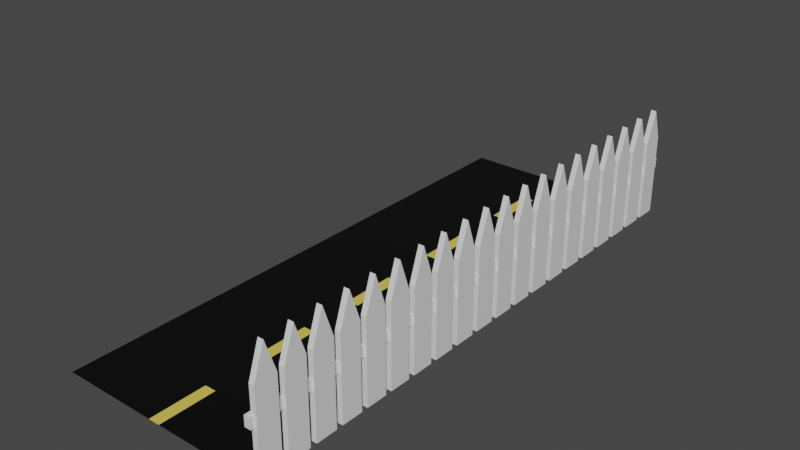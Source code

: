 # Source: Road-Fince.blend  (saved by Blender 2.82.7; exported with 4.5.12 LTS)
import bpy
from mathutils import Matrix  # noqa: F401  (used for matrix-valued properties, if any)

bpy.ops.wm.read_factory_settings(use_empty=True)
scene = bpy.context.scene
scene.name = 'Scene'

# ---- materials (node trees are filled in below, after node groups)
mat_material = bpy.data.materials.new('Material')
mat_material.alpha_threshold = 0.0
mat_material.use_transparent_shadow = False
mat_material.line_color = (0.0, 0.0, 0.0, 1.0)
mat_road = bpy.data.materials.new('Road')
mat_road.use_transparent_shadow = False
mat_line = bpy.data.materials.new('Line')
mat_line.use_transparent_shadow = False

# ---- material node trees
mat_material.use_nodes = True; mat_material.node_tree.nodes.clear()
_N = mat_material.node_tree.nodes; _L = mat_material.node_tree.links
n0 = _N.new('ShaderNodeOutputMaterial'); n0.name = 'Material Output'; n0.location = (300, 300)
n1 = _N.new('ShaderNodeBsdfPrincipled'); n1.name = 'Principled BSDF'; n1.location = (10, 300)
n1.distribution = 'GGX'
n1.subsurface_method = 'BURLEY'
n1.inputs[2].default_value = 0.4
n1.inputs[3].default_value = 1.45
n1.inputs[27].default_value = (0.0, 0.0, 0.0, 1.0)
n1.inputs[28].default_value = 1.0
_L.new(n1.outputs[0], n0.inputs[0])
n0.is_active_output = True
mat_road.use_nodes = True; mat_road.node_tree.nodes.clear()
_N = mat_road.node_tree.nodes; _L = mat_road.node_tree.links
n0 = _N.new('ShaderNodeOutputMaterial'); n0.name = 'Material Output'; n0.location = (300, 300)
n1 = _N.new('ShaderNodeBsdfPrincipled'); n1.name = 'Principled BSDF'; n1.location = (10, 300)
n1.distribution = 'GGX'
n1.subsurface_method = 'BURLEY'
n1.inputs[0].default_value = (0.0, 0.0, 0.0, 1.0)
n1.inputs[3].default_value = 1.45
n1.inputs[27].default_value = (0.0, 0.0, 0.0, 1.0)
n1.inputs[28].default_value = 1.0
_L.new(n1.outputs[0], n0.inputs[0])
n0.is_active_output = True
mat_line.use_nodes = True; mat_line.node_tree.nodes.clear()
_N = mat_line.node_tree.nodes; _L = mat_line.node_tree.links
n0 = _N.new('ShaderNodeOutputMaterial'); n0.name = 'Material Output'; n0.location = (300, 300)
n1 = _N.new('ShaderNodeBsdfPrincipled'); n1.name = 'Principled BSDF'; n1.location = (10, 300)
n1.distribution = 'GGX'
n1.subsurface_method = 'BURLEY'
n1.inputs[0].default_value = (0.8, 0.6173, 0.1, 1.0)
n1.inputs[3].default_value = 1.45
n1.inputs[27].default_value = (0.0, 0.0, 0.0, 1.0)
n1.inputs[28].default_value = 1.0
_L.new(n1.outputs[0], n0.inputs[0])
n0.is_active_output = True

# ---- world
world_world = bpy.data.worlds.new('World'); scene.world = world_world
world_world.use_nodes = True; world_world.node_tree.nodes.clear()
_N = world_world.node_tree.nodes; _L = world_world.node_tree.links
n0 = _N.new('ShaderNodeOutputWorld'); n0.name = 'World Output'; n0.location = (300, 300)
n1 = _N.new('ShaderNodeBackground'); n1.name = 'Background'; n1.location = (10, 300)
n1.inputs[0].default_value = (0.05088, 0.05088, 0.05088, 1.0)
_L.new(n1.outputs[0], n0.inputs[0])
n0.is_active_output = True
world_world.color = (0.05088, 0.05088, 0.05088)
world_world.use_sun_shadow = False
world_world.sun_shadow_jitter_overblur = 0.0

# ---- meshes
me_fince = bpy.data.meshes.new('Fince')
me_fince.from_pydata([(0.05186, 0.2811, 2.213), (0.05186, 0.493, 0.0), (0.05186, 0.06914, 0.0), (-0.05186, 0.2811, 2.213), (-0.05186, 0.493, 0.0), (-0.05186, 0.06914, 0.0), (0.05186, 0.493, 1.6), (-0.05186, 0.06914, 1.6), (0.05186, 0.06914, 1.6), (-0.05186, 0.493, 1.6), (0.05186, 0.832, 2.213), (0.05186, 1.044, 0.0), (0.05186, 0.6201, 0.0), (-0.05186, 0.832, 2.213), (-0.05186, 1.044, 0.0), (-0.05186, 0.6201, 0.0), (0.05186, 1.044, 1.6), (-0.05186, 0.6201, 1.6), (0.05186, 0.6201, 1.6), (-0.05186, 1.044, 1.6), (0.05186, 1.383, 2.213), (0.05186, 1.595, 0.0), (0.05186, 1.171, 0.0), (-0.05186, 1.383, 2.213), (-0.05186, 1.595, 0.0), (-0.05186, 1.171, 0.0), (0.05186, 1.595, 1.6), (-0.05186, 1.171, 1.6), (0.05186, 1.171, 1.6), (-0.05186, 1.595, 1.6), (0.05186, 1.934, 2.213), (0.05186, 2.146, 0.0), (0.05186, 1.722, 0.0), (-0.05186, 1.934, 2.213), (-0.05186, 2.146, 0.0), (-0.05186, 1.722, 0.0), (0.05186, 2.146, 1.6), (-0.05186, 1.722, 1.6), (0.05186, 1.722, 1.6), (-0.05186, 2.146, 1.6), (0.05186, 2.485, 2.213), (0.05186, 2.697, 0.0), (0.05186, 2.273, 0.0), (-0.05186, 2.485, 2.213), (-0.05186, 2.697, 0.0), (-0.05186, 2.273, 0.0), (0.05186, 2.697, 1.6), (-0.05186, 2.273, 1.6), (0.05186, 2.273, 1.6), (-0.05186, 2.697, 1.6), (0.05186, 3.036, 2.213), (0.05186, 3.248, 0.0), (0.05186, 2.824, 0.0), (-0.05186, 3.036, 2.213), (-0.05186, 3.248, 0.0), (-0.05186, 2.824, 0.0), (0.05186, 3.248, 1.6), (-0.05186, 2.824, 1.6), (0.05186, 2.824, 1.6), (-0.05186, 3.248, 1.6), (0.05186, 3.587, 2.213), (0.05186, 3.799, 0.0), (0.05186, 3.375, 0.0), (-0.05186, 3.587, 2.213), (-0.05186, 3.799, 0.0), (-0.05186, 3.375, 0.0), (0.05186, 3.799, 1.6), (-0.05186, 3.375, 1.6), (0.05186, 3.375, 1.6), (-0.05186, 3.799, 1.6), (0.05186, 4.138, 2.213), (0.05186, 4.35, 0.0), (0.05186, 3.926, 0.0), (-0.05186, 4.138, 2.213), (-0.05186, 4.35, 0.0), (-0.05186, 3.926, 0.0), (0.05186, 4.35, 1.6), (-0.05186, 3.926, 1.6), (0.05186, 3.926, 1.6), (-0.05186, 4.35, 1.6), (0.05186, 4.689, 2.213), (0.05186, 4.901, 0.0), (0.05186, 4.477, 0.0), (-0.05186, 4.689, 2.213), (-0.05186, 4.901, 0.0), (-0.05186, 4.477, 0.0), (0.05186, 4.901, 1.6), (-0.05186, 4.477, 1.6), (0.05186, 4.477, 1.6), (-0.05186, 4.901, 1.6), (0.05186, 5.24, 2.213), (0.05186, 5.452, 0.0), (0.05186, 5.028, 0.0), (-0.05186, 5.24, 2.213), (-0.05186, 5.452, 0.0), (-0.05186, 5.028, 0.0), (0.05186, 5.452, 1.6), (-0.05186, 5.028, 1.6), (0.05186, 5.028, 1.6), (-0.05186, 5.452, 1.6), (0.05186, 5.791, 2.213), (0.05186, 6.003, 0.0), (0.05186, 5.579, 0.0), (-0.05186, 5.791, 2.213), (-0.05186, 6.003, 0.0), (-0.05186, 5.579, 0.0), (0.05186, 6.003, 1.6), (-0.05186, 5.579, 1.6), (0.05186, 5.579, 1.6), (-0.05186, 6.003, 1.6), (0.05186, 6.342, 2.213), (0.05186, 6.554, 0.0), (0.05186, 6.13, 0.0), (-0.05186, 6.342, 2.213), (-0.05186, 6.554, 0.0), (-0.05186, 6.13, 0.0), (0.05186, 6.554, 1.6), (-0.05186, 6.13, 1.6), (0.05186, 6.13, 1.6), (-0.05186, 6.554, 1.6), (0.05186, 6.893, 2.213), (0.05186, 7.105, 0.0), (0.05186, 6.681, 0.0), (-0.05186, 6.893, 2.213), (-0.05186, 7.105, 0.0), (-0.05186, 6.681, 0.0), (0.05186, 7.105, 1.6), (-0.05186, 6.681, 1.6), (0.05186, 6.681, 1.6), (-0.05186, 7.105, 1.6), (0.05186, 7.444, 2.213), (0.05186, 7.656, 0.0), (0.05186, 7.232, 0.0), (-0.05186, 7.444, 2.213), (-0.05186, 7.656, 0.0), (-0.05186, 7.232, 0.0), (0.05186, 7.656, 1.6), (-0.05186, 7.232, 1.6), (0.05186, 7.232, 1.6), (-0.05186, 7.656, 1.6), (0.05186, 7.995, 2.213), (0.05186, 8.207, 0.0), (0.05186, 7.783, 0.0), (-0.05186, 7.995, 2.213), (-0.05186, 8.207, 0.0), (-0.05186, 7.783, 0.0), (0.05186, 8.207, 1.6), (-0.05186, 7.783, 1.6), (0.05186, 7.783, 1.6), (-0.05186, 8.207, 1.6), (0.05186, 8.546, 2.213), (0.05186, 8.758, 0.0), (0.05186, 8.334, 0.0), (-0.05186, 8.546, 2.213), (-0.05186, 8.758, 0.0), (-0.05186, 8.334, 0.0), (0.05186, 8.758, 1.6), (-0.05186, 8.334, 1.6), (0.05186, 8.334, 1.6), (-0.05186, 8.758, 1.6), (0.05186, 9.097, 2.213), (0.05186, 9.309, 0.0), (0.05186, 8.885, 0.0), (-0.05186, 9.097, 2.213), (-0.05186, 9.309, 0.0), (-0.05186, 8.885, 0.0), (0.05186, 9.309, 1.6), (-0.05186, 8.885, 1.6), (0.05186, 8.885, 1.6), (-0.05186, 9.309, 1.6), (0.05186, 9.648, 2.213), (0.05186, 9.86, 0.0), (0.05186, 9.436, 0.0), (-0.05186, 9.648, 2.213), (-0.05186, 9.86, 0.0), (-0.05186, 9.436, 0.0), (0.05186, 9.86, 1.6), (-0.05186, 9.436, 1.6), (0.05186, 9.436, 1.6), (-0.05186, 9.86, 1.6), (0.05186, 10.2, 2.213), (0.05186, 10.41, 0.0), (0.05186, 9.987, 0.0), (-0.05186, 10.2, 2.213), (-0.05186, 10.41, 0.0), (-0.05186, 9.987, 0.0), (0.05186, 10.41, 1.6), (-0.05186, 9.987, 1.6), (0.05186, 9.987, 1.6), (-0.05186, 10.41, 1.6), (0.05186, 10.75, 2.213), (0.05186, 10.96, 0.0), (0.05186, 10.54, 0.0), (-0.05186, 10.75, 2.213), (-0.05186, 10.96, 0.0), (-0.05186, 10.54, 0.0), (0.05186, 10.96, 1.6), (-0.05186, 10.54, 1.6), (0.05186, 10.54, 1.6), (-0.05186, 10.96, 1.6), (-0.1178, 0.0, 0.9), (-0.1178, 0.0, 1.1), (-0.1178, 11.09, 0.9), (-0.1178, 11.09, 1.1), (0.003349, 0.0, 0.9), (0.003349, 0.0, 1.1), (0.003349, 11.09, 0.9), (0.003349, 11.09, 1.1)], [], [(8, 0, 3, 7), (7, 3, 9), (4, 1, 2, 5), (6, 0, 8), (9, 3, 0, 6), (4, 9, 6, 1), (1, 6, 8, 2), (5, 7, 9, 4), (2, 8, 7, 5), (18, 10, 13, 17), (17, 13, 19), (14, 11, 12, 15), (16, 10, 18), (19, 13, 10, 16), (14, 19, 16, 11), (11, 16, 18, 12), (15, 17, 19, 14), (12, 18, 17, 15), (28, 20, 23, 27), (27, 23, 29), (24, 21, 22, 25), (26, 20, 28), (29, 23, 20, 26), (24, 29, 26, 21), (21, 26, 28, 22), (25, 27, 29, 24), (22, 28, 27, 25), (38, 30, 33, 37), (37, 33, 39), (34, 31, 32, 35), (36, 30, 38), (39, 33, 30, 36), (34, 39, 36, 31), (31, 36, 38, 32), (35, 37, 39, 34), (32, 38, 37, 35), (48, 40, 43, 47), (47, 43, 49), (44, 41, 42, 45), (46, 40, 48), (49, 43, 40, 46), (44, 49, 46, 41), (41, 46, 48, 42), (45, 47, 49, 44), (42, 48, 47, 45), (58, 50, 53, 57), (57, 53, 59), (54, 51, 52, 55), (56, 50, 58), (59, 53, 50, 56), (54, 59, 56, 51), (51, 56, 58, 52), (55, 57, 59, 54), (52, 58, 57, 55), (68, 60, 63, 67), (67, 63, 69), (64, 61, 62, 65), (66, 60, 68), (69, 63, 60, 66), (64, 69, 66, 61), (61, 66, 68, 62), (65, 67, 69, 64), (62, 68, 67, 65), (78, 70, 73, 77), (77, 73, 79), (74, 71, 72, 75), (76, 70, 78), (79, 73, 70, 76), (74, 79, 76, 71), (71, 76, 78, 72), (75, 77, 79, 74), (72, 78, 77, 75), (88, 80, 83, 87), (87, 83, 89), (84, 81, 82, 85), (86, 80, 88), (89, 83, 80, 86), (84, 89, 86, 81), (81, 86, 88, 82), (85, 87, 89, 84), (82, 88, 87, 85), (98, 90, 93, 97), (97, 93, 99), (94, 91, 92, 95), (96, 90, 98), (99, 93, 90, 96), (94, 99, 96, 91), (91, 96, 98, 92), (95, 97, 99, 94), (92, 98, 97, 95), (108, 100, 103, 107), (107, 103, 109), (104, 101, 102, 105), (106, 100, 108), (109, 103, 100, 106), (104, 109, 106, 101), (101, 106, 108, 102), (105, 107, 109, 104), (102, 108, 107, 105), (118, 110, 113, 117), (117, 113, 119), (114, 111, 112, 115), (116, 110, 118), (119, 113, 110, 116), (114, 119, 116, 111), (111, 116, 118, 112), (115, 117, 119, 114), (112, 118, 117, 115), (128, 120, 123, 127), (127, 123, 129), (124, 121, 122, 125), (126, 120, 128), (129, 123, 120, 126), (124, 129, 126, 121), (121, 126, 128, 122), (125, 127, 129, 124), (122, 128, 127, 125), (138, 130, 133, 137), (137, 133, 139), (134, 131, 132, 135), (136, 130, 138), (139, 133, 130, 136), (134, 139, 136, 131), (131, 136, 138, 132), (135, 137, 139, 134), (132, 138, 137, 135), (148, 140, 143, 147), (147, 143, 149), (144, 141, 142, 145), (146, 140, 148), (149, 143, 140, 146), (144, 149, 146, 141), (141, 146, 148, 142), (145, 147, 149, 144), (142, 148, 147, 145), (158, 150, 153, 157), (157, 153, 159), (154, 151, 152, 155), (156, 150, 158), (159, 153, 150, 156), (154, 159, 156, 151), (151, 156, 158, 152), (155, 157, 159, 154), (152, 158, 157, 155), (168, 160, 163, 167), (167, 163, 169), (164, 161, 162, 165), (166, 160, 168), (169, 163, 160, 166), (164, 169, 166, 161), (161, 166, 168, 162), (165, 167, 169, 164), (162, 168, 167, 165), (178, 170, 173, 177), (177, 173, 179), (174, 171, 172, 175), (176, 170, 178), (179, 173, 170, 176), (174, 179, 176, 171), (171, 176, 178, 172), (175, 177, 179, 174), (172, 178, 177, 175), (188, 180, 183, 187), (187, 183, 189), (184, 181, 182, 185), (186, 180, 188), (189, 183, 180, 186), (184, 189, 186, 181), (181, 186, 188, 182), (185, 187, 189, 184), (182, 188, 187, 185), (198, 190, 193, 197), (197, 193, 199), (194, 191, 192, 195), (196, 190, 198), (199, 193, 190, 196), (194, 199, 196, 191), (191, 196, 198, 192), (195, 197, 199, 194), (192, 198, 197, 195), (200, 201, 203, 202), (202, 203, 207, 206), (206, 207, 205, 204), (204, 205, 201, 200), (202, 206, 204, 200), (207, 203, 201, 205)])
_uv = me_fince.uv_layers.new(name='UVMap')
_uv.uv.foreach_set('vector', [0.575, 0.75, 0.625, 0.75, 0.625, 1.0, 0.575, 1.0, 0.575, 0.0, 0.625, 0.25, 0.575, 0.25, 0.125, 0.5, 0.375, 0.5, 0.375, 0.75, 0.125, 0.75, 0.575, 0.5, 0.625, 0.75, 0.575, 0.75, 0.575, 0.25, 0.625, 0.25, 0.625, 0.5, 0.575, 0.5, 0.375, 0.25, 0.575, 0.25, 0.575, 0.5, 0.375, 0.5, 0.375, 0.5, 0.575, 0.5, 0.575, 0.75, 0.375, 0.75, 0.375, 0.0, 0.575, 0.0, 0.575, 0.25, 0.375, 0.25, 0.375, 0.75, 0.575, 0.75, 0.575, 1.0, 0.375, 1.0, 0.575, 0.75, 0.625, 0.75, 0.625, 1.0, 0.575, 1.0, 0.575, 0.0, 0.625, 0.25, 0.575, 0.25, 0.125, 0.5, 0.375, 0.5, 0.375, 0.75, 0.125, 0.75, 0.575, 0.5, 0.625, 0.75, 0.575, 0.75, 0.575, 0.25, 0.625, 0.25, 0.625, 0.5, 0.575, 0.5, 0.375, 0.25, 0.575, 0.25, 0.575, 0.5, 0.375, 0.5, 0.375, 0.5, 0.575, 0.5, 0.575, 0.75, 0.375, 0.75, 0.375, 0.0, 0.575, 0.0, 0.575, 0.25, 0.375, 0.25, 0.375, 0.75, 0.575, 0.75, 0.575, 1.0, 0.375, 1.0, 0.575, 0.75, 0.625, 0.75, 0.625, 1.0, 0.575, 1.0, 0.575, 0.0, 0.625, 0.25, 0.575, 0.25, 0.125, 0.5, 0.375, 0.5, 0.375, 0.75, 0.125, 0.75, 0.575, 0.5, 0.625, 0.75, 0.575, 0.75, 0.575, 0.25, 0.625, 0.25, 0.625, 0.5, 0.575, 0.5, 0.375, 0.25, 0.575, 0.25, 0.575, 0.5, 0.375, 0.5, 0.375, 0.5, 0.575, 0.5, 0.575, 0.75, 0.375, 0.75, 0.375, 0.0, 0.575, 0.0, 0.575, 0.25, 0.375, 0.25, 0.375, 0.75, 0.575, 0.75, 0.575, 1.0, 0.375, 1.0, 0.575, 0.75, 0.625, 0.75, 0.625, 1.0, 0.575, 1.0, 0.575, 0.0, 0.625, 0.25, 0.575, 0.25, 0.125, 0.5, 0.375, 0.5, 0.375, 0.75, 0.125, 0.75, 0.575, 0.5, 0.625, 0.75, 0.575, 0.75, 0.575, 0.25, 0.625, 0.25, 0.625, 0.5, 0.575, 0.5, 0.375, 0.25, 0.575, 0.25, 0.575, 0.5, 0.375, 0.5, 0.375, 0.5, 0.575, 0.5, 0.575, 0.75, 0.375, 0.75, 0.375, 0.0, 0.575, 0.0, 0.575, 0.25, 0.375, 0.25, 0.375, 0.75, 0.575, 0.75, 0.575, 1.0, 0.375, 1.0, 0.575, 0.75, 0.625, 0.75, 0.625, 1.0, 0.575, 1.0, 0.575, 0.0, 0.625, 0.25, 0.575, 0.25, 0.125, 0.5, 0.375, 0.5, 0.375, 0.75, 0.125, 0.75, 0.575, 0.5, 0.625, 0.75, 0.575, 0.75, 0.575, 0.25, 0.625, 0.25, 0.625, 0.5, 0.575, 0.5, 0.375, 0.25, 0.575, 0.25, 0.575, 0.5, 0.375, 0.5, 0.375, 0.5, 0.575, 0.5, 0.575, 0.75, 0.375, 0.75, 0.375, 0.0, 0.575, 0.0, 0.575, 0.25, 0.375, 0.25, 0.375, 0.75, 0.575, 0.75, 0.575, 1.0, 0.375, 1.0, 0.575, 0.75, 0.625, 0.75, 0.625, 1.0, 0.575, 1.0, 0.575, 0.0, 0.625, 0.25, 0.575, 0.25, 0.125, 0.5, 0.375, 0.5, 0.375, 0.75, 0.125, 0.75, 0.575, 0.5, 0.625, 0.75, 0.575, 0.75, 0.575, 0.25, 0.625, 0.25, 0.625, 0.5, 0.575, 0.5, 0.375, 0.25, 0.575, 0.25, 0.575, 0.5, 0.375, 0.5, 0.375, 0.5, 0.575, 0.5, 0.575, 0.75, 0.375, 0.75, 0.375, 0.0, 0.575, 0.0, 0.575, 0.25, 0.375, 0.25, 0.375, 0.75, 0.575, 0.75, 0.575, 1.0, 0.375, 1.0, 0.575, 0.75, 0.625, 0.75, 0.625, 1.0, 0.575, 1.0, 0.575, 0.0, 0.625, 0.25, 0.575, 0.25, 0.125, 0.5, 0.375, 0.5, 0.375, 0.75, 0.125, 0.75, 0.575, 0.5, 0.625, 0.75, 0.575, 0.75, 0.575, 0.25, 0.625, 0.25, 0.625, 0.5, 0.575, 0.5, 0.375, 0.25, 0.575, 0.25, 0.575, 0.5, 0.375, 0.5, 0.375, 0.5, 0.575, 0.5, 0.575, 0.75, 0.375, 0.75, 0.375, 0.0, 0.575, 0.0, 0.575, 0.25, 0.375, 0.25, 0.375, 0.75, 0.575, 0.75, 0.575, 1.0, 0.375, 1.0, 0.575, 0.75, 0.625, 0.75, 0.625, 1.0, 0.575, 1.0, 0.575, 0.0, 0.625, 0.25, 0.575, 0.25, 0.125, 0.5, 0.375, 0.5, 0.375, 0.75, 0.125, 0.75, 0.575, 0.5, 0.625, 0.75, 0.575, 0.75, 0.575, 0.25, 0.625, 0.25, 0.625, 0.5, 0.575, 0.5, 0.375, 0.25, 0.575, 0.25, 0.575, 0.5, 0.375, 0.5, 0.375, 0.5, 0.575, 0.5, 0.575, 0.75, 0.375, 0.75, 0.375, 0.0, 0.575, 0.0, 0.575, 0.25, 0.375, 0.25, 0.375, 0.75, 0.575, 0.75, 0.575, 1.0, 0.375, 1.0, 0.575, 0.75, 0.625, 0.75, 0.625, 1.0, 0.575, 1.0, 0.575, 0.0, 0.625, 0.25, 0.575, 0.25, 0.125, 0.5, 0.375, 0.5, 0.375, 0.75, 0.125, 0.75, 0.575, 0.5, 0.625, 0.75, 0.575, 0.75, 0.575, 0.25, 0.625, 0.25, 0.625, 0.5, 0.575, 0.5, 0.375, 0.25, 0.575, 0.25, 0.575, 0.5, 0.375, 0.5, 0.375, 0.5, 0.575, 0.5, 0.575, 0.75, 0.375, 0.75, 0.375, 0.0, 0.575, 0.0, 0.575, 0.25, 0.375, 0.25, 0.375, 0.75, 0.575, 0.75, 0.575, 1.0, 0.375, 1.0, 0.575, 0.75, 0.625, 0.75, 0.625, 1.0, 0.575, 1.0, 0.575, 0.0, 0.625, 0.25, 0.575, 0.25, 0.125, 0.5, 0.375, 0.5, 0.375, 0.75, 0.125, 0.75, 0.575, 0.5, 0.625, 0.75, 0.575, 0.75, 0.575, 0.25, 0.625, 0.25, 0.625, 0.5, 0.575, 0.5, 0.375, 0.25, 0.575, 0.25, 0.575, 0.5, 0.375, 0.5, 0.375, 0.5, 0.575, 0.5, 0.575, 0.75, 0.375, 0.75, 0.375, 0.0, 0.575, 0.0, 0.575, 0.25, 0.375, 0.25, 0.375, 0.75, 0.575, 0.75, 0.575, 1.0, 0.375, 1.0, 0.575, 0.75, 0.625, 0.75, 0.625, 1.0, 0.575, 1.0, 0.575, 0.0, 0.625, 0.25, 0.575, 0.25, 0.125, 0.5, 0.375, 0.5, 0.375, 0.75, 0.125, 0.75, 0.575, 0.5, 0.625, 0.75, 0.575, 0.75, 0.575, 0.25, 0.625, 0.25, 0.625, 0.5, 0.575, 0.5, 0.375, 0.25, 0.575, 0.25, 0.575, 0.5, 0.375, 0.5, 0.375, 0.5, 0.575, 0.5, 0.575, 0.75, 0.375, 0.75, 0.375, 0.0, 0.575, 0.0, 0.575, 0.25, 0.375, 0.25, 0.375, 0.75, 0.575, 0.75, 0.575, 1.0, 0.375, 1.0, 0.575, 0.75, 0.625, 0.75, 0.625, 1.0, 0.575, 1.0, 0.575, 0.0, 0.625, 0.25, 0.575, 0.25, 0.125, 0.5, 0.375, 0.5, 0.375, 0.75, 0.125, 0.75, 0.575, 0.5, 0.625, 0.75, 0.575, 0.75, 0.575, 0.25, 0.625, 0.25, 0.625, 0.5, 0.575, 0.5, 0.375, 0.25, 0.575, 0.25, 0.575, 0.5, 0.375, 0.5, 0.375, 0.5, 0.575, 0.5, 0.575, 0.75, 0.375, 0.75, 0.375, 0.0, 0.575, 0.0, 0.575, 0.25, 0.375, 0.25, 0.375, 0.75, 0.575, 0.75, 0.575, 1.0, 0.375, 1.0, 0.575, 0.75, 0.625, 0.75, 0.625, 1.0, 0.575, 1.0, 0.575, 0.0, 0.625, 0.25, 0.575, 0.25, 0.125, 0.5, 0.375, 0.5, 0.375, 0.75, 0.125, 0.75, 0.575, 0.5, 0.625, 0.75, 0.575, 0.75, 0.575, 0.25, 0.625, 0.25, 0.625, 0.5, 0.575, 0.5, 0.375, 0.25, 0.575, 0.25, 0.575, 0.5, 0.375, 0.5, 0.375, 0.5, 0.575, 0.5, 0.575, 0.75, 0.375, 0.75, 0.375, 0.0, 0.575, 0.0, 0.575, 0.25, 0.375, 0.25, 0.375, 0.75, 0.575, 0.75, 0.575, 1.0, 0.375, 1.0, 0.575, 0.75, 0.625, 0.75, 0.625, 1.0, 0.575, 1.0, 0.575, 0.0, 0.625, 0.25, 0.575, 0.25, 0.125, 0.5, 0.375, 0.5, 0.375, 0.75, 0.125, 0.75, 0.575, 0.5, 0.625, 0.75, 0.575, 0.75, 0.575, 0.25, 0.625, 0.25, 0.625, 0.5, 0.575, 0.5, 0.375, 0.25, 0.575, 0.25, 0.575, 0.5, 0.375, 0.5, 0.375, 0.5, 0.575, 0.5, 0.575, 0.75, 0.375, 0.75, 0.375, 0.0, 0.575, 0.0, 0.575, 0.25, 0.375, 0.25, 0.375, 0.75, 0.575, 0.75, 0.575, 1.0, 0.375, 1.0, 0.575, 0.75, 0.625, 0.75, 0.625, 1.0, 0.575, 1.0, 0.575, 0.0, 0.625, 0.25, 0.575, 0.25, 0.125, 0.5, 0.375, 0.5, 0.375, 0.75, 0.125, 0.75, 0.575, 0.5, 0.625, 0.75, 0.575, 0.75, 0.575, 0.25, 0.625, 0.25, 0.625, 0.5, 0.575, 0.5, 0.375, 0.25, 0.575, 0.25, 0.575, 0.5, 0.375, 0.5, 0.375, 0.5, 0.575, 0.5, 0.575, 0.75, 0.375, 0.75, 0.375, 0.0, 0.575, 0.0, 0.575, 0.25, 0.375, 0.25, 0.375, 0.75, 0.575, 0.75, 0.575, 1.0, 0.375, 1.0, 0.575, 0.75, 0.625, 0.75, 0.625, 1.0, 0.575, 1.0, 0.575, 0.0, 0.625, 0.25, 0.575, 0.25, 0.125, 0.5, 0.375, 0.5, 0.375, 0.75, 0.125, 0.75, 0.575, 0.5, 0.625, 0.75, 0.575, 0.75, 0.575, 0.25, 0.625, 0.25, 0.625, 0.5, 0.575, 0.5, 0.375, 0.25, 0.575, 0.25, 0.575, 0.5, 0.375, 0.5, 0.375, 0.5, 0.575, 0.5, 0.575, 0.75, 0.375, 0.75, 0.375, 0.0, 0.575, 0.0, 0.575, 0.25, 0.375, 0.25, 0.375, 0.75, 0.575, 0.75, 0.575, 1.0, 0.375, 1.0, 0.575, 0.75, 0.625, 0.75, 0.625, 1.0, 0.575, 1.0, 0.575, 0.0, 0.625, 0.25, 0.575, 0.25, 0.125, 0.5, 0.375, 0.5, 0.375, 0.75, 0.125, 0.75, 0.575, 0.5, 0.625, 0.75, 0.575, 0.75, 0.575, 0.25, 0.625, 0.25, 0.625, 0.5, 0.575, 0.5, 0.375, 0.25, 0.575, 0.25, 0.575, 0.5, 0.375, 0.5, 0.375, 0.5, 0.575, 0.5, 0.575, 0.75, 0.375, 0.75, 0.375, 0.0, 0.575, 0.0, 0.575, 0.25, 0.375, 0.25, 0.375, 0.75, 0.575, 0.75, 0.575, 1.0, 0.375, 1.0, 0.575, 0.75, 0.625, 0.75, 0.625, 1.0, 0.575, 1.0, 0.575, 0.0, 0.625, 0.25, 0.575, 0.25, 0.125, 0.5, 0.375, 0.5, 0.375, 0.75, 0.125, 0.75, 0.575, 0.5, 0.625, 0.75, 0.575, 0.75, 0.575, 0.25, 0.625, 0.25, 0.625, 0.5, 0.575, 0.5, 0.375, 0.25, 0.575, 0.25, 0.575, 0.5, 0.375, 0.5, 0.375, 0.5, 0.575, 0.5, 0.575, 0.75, 0.375, 0.75, 0.375, 0.0, 0.575, 0.0, 0.575, 0.25, 0.375, 0.25, 0.375, 0.75, 0.575, 0.75, 0.575, 1.0, 0.375, 1.0, 0.575, 0.75, 0.625, 0.75, 0.625, 1.0, 0.575, 1.0, 0.575, 0.0, 0.625, 0.25, 0.575, 0.25, 0.125, 0.5, 0.375, 0.5, 0.375, 0.75, 0.125, 0.75, 0.575, 0.5, 0.625, 0.75, 0.575, 0.75, 0.575, 0.25, 0.625, 0.25, 0.625, 0.5, 0.575, 0.5, 0.375, 0.25, 0.575, 0.25, 0.575, 0.5, 0.375, 0.5, 0.375, 0.5, 0.575, 0.5, 0.575, 0.75, 0.375, 0.75, 0.375, 0.0, 0.575, 0.0, 0.575, 0.25, 0.375, 0.25, 0.375, 0.75, 0.575, 0.75, 0.575, 1.0, 0.375, 1.0, 0.575, 0.75, 0.625, 0.75, 0.625, 1.0, 0.575, 1.0, 0.575, 0.0, 0.625, 0.25, 0.575, 0.25, 0.125, 0.5, 0.375, 0.5, 0.375, 0.75, 0.125, 0.75, 0.575, 0.5, 0.625, 0.75, 0.575, 0.75, 0.575, 0.25, 0.625, 0.25, 0.625, 0.5, 0.575, 0.5, 0.375, 0.25, 0.575, 0.25, 0.575, 0.5, 0.375, 0.5, 0.375, 0.5, 0.575, 0.5, 0.575, 0.75, 0.375, 0.75, 0.375, 0.0, 0.575, 0.0, 0.575, 0.25, 0.375, 0.25, 0.375, 0.75, 0.575, 0.75, 0.575, 1.0, 0.375, 1.0, 0.375, 0.0, 0.625, 0.0, 0.625, 0.25, 0.375, 0.25, 0.375, 0.25, 0.625, 0.25, 0.625, 0.5, 0.375, 0.5, 0.375, 0.5, 0.625, 0.5, 0.625, 0.75, 0.375, 0.75, 0.375, 0.75, 0.625, 0.75, 0.625, 1.0, 0.375, 1.0, 0.125, 0.5, 0.375, 0.5, 0.375, 0.75, 0.125, 0.75, 0.625, 0.5, 0.875, 0.5, 0.875, 0.75, 0.625, 0.75])
me_fince.materials.append(mat_material)
me_fince.use_remesh_preserve_volume = False
me_fince.use_remesh_preserve_attributes = False
me_fince.use_mirror_vertex_groups = False
me_fince.update()
me_road = bpy.data.meshes.new('Road')
me_road.from_pydata([(-2.0, 10.92, 0.0), (2.0, 10.92, 0.0), (0.1117, 10.92, 0.0), (-0.1117, 10.92, 0.0), (-2.0, 9.83, 0.0), (-2.0, 8.739, 0.0), (-2.0, 7.649, 0.0), (-2.0, 6.558, 0.0), (-2.0, 5.467, 0.0), (-2.0, 4.376, 0.0), (-2.0, 3.285, 0.0), (-2.0, 2.194, 0.0), (-2.0, 1.103, 0.0), (-2.0, 0.0, 0.0), (2.0, 0.0, 0.0), (2.0, 1.103, 0.0), (2.0, 2.194, 0.0), (2.0, 3.285, 0.0), (2.0, 4.376, 0.0), (2.0, 5.467, 0.0), (2.0, 6.558, 0.0), (2.0, 7.649, 0.0), (2.0, 8.739, 0.0), (2.0, 9.83, 0.0), (-0.1117, 0.0, 0.0), (-0.1117, 1.103, 0.0), (-0.1117, 2.194, 0.0), (-0.1117, 3.285, 0.0), (-0.1117, 4.376, 0.0), (-0.1117, 5.467, 0.0), (-0.1117, 6.558, 0.0), (-0.1117, 7.649, 0.0), (-0.1117, 8.739, 0.0), (-0.1117, 9.83, 0.0), (0.1117, 0.0, 0.0), (0.1117, 1.103, 0.0), (0.1117, 2.194, 0.0), (0.1117, 3.285, 0.0), (0.1117, 4.376, 0.0), (0.1117, 5.467, 0.0), (0.1117, 6.558, 0.0), (0.1117, 7.649, 0.0), (0.1117, 8.739, 0.0), (0.1117, 9.83, 0.0)], [], [(43, 23, 1, 2), (4, 33, 3, 0), (33, 43, 2, 3), (24, 34, 35, 25), (25, 35, 36, 26), (26, 36, 37, 27), (27, 37, 38, 28), (28, 38, 39, 29), (29, 39, 40, 30), (30, 40, 41, 31), (31, 41, 42, 32), (32, 42, 43, 33), (13, 24, 25, 12), (12, 25, 26, 11), (11, 26, 27, 10), (10, 27, 28, 9), (9, 28, 29, 8), (8, 29, 30, 7), (7, 30, 31, 6), (6, 31, 32, 5), (5, 32, 33, 4), (34, 14, 15, 35), (35, 15, 16, 36), (36, 16, 17, 37), (37, 17, 18, 38), (38, 18, 19, 39), (39, 19, 20, 40), (40, 20, 21, 41), (41, 21, 22, 42), (42, 22, 23, 43)])
me_road.polygons.foreach_set('material_index', [0, 0, 0, 1, 0, 1, 0, 1, 0, 1, 0, 1, 0, 0, 0, 0, 0, 0, 0, 0, 0, 0, 0, 0, 0, 0, 0, 0, 0, 0])
_uv = me_road.uv_layers.new(name='UVMap')
_uv.uv.foreach_set('vector', [0.6667, 0.9091, 1.0, 0.9091, 1.0, 1.0, 0.6667, 1.0, 0.0, 0.9091, 0.3333, 0.9091, 0.3333, 1.0, 0.0, 1.0, 0.3333, 0.9091, 0.6667, 0.9091, 0.6667, 1.0, 0.3333, 1.0, 0.3333, 0.09091, 0.6667, 0.09091, 0.6667, 0.1818, 0.3333, 0.1818, 0.3333, 0.1818, 0.6667, 0.1818, 0.6667, 0.2727, 0.3333, 0.2727, 0.3333, 0.2727, 0.6667, 0.2727, 0.6667, 0.3636, 0.3333, 0.3636, 0.3333, 0.3636, 0.6667, 0.3636, 0.6667, 0.4545, 0.3333, 0.4545, 0.3333, 0.4545, 0.6667, 0.4545, 0.6667, 0.5455, 0.3333, 0.5455, 0.3333, 0.5455, 0.6667, 0.5455, 0.6667, 0.6364, 0.3333, 0.6364, 0.3333, 0.6364, 0.6667, 0.6364, 0.6667, 0.7273, 0.3333, 0.7273, 0.3333, 0.7273, 0.6667, 0.7273, 0.6667, 0.8182, 0.3333, 0.8182, 0.3333, 0.8182, 0.6667, 0.8182, 0.6667, 0.9091, 0.3333, 0.9091, 0.0, 0.09091, 0.3333, 0.09091, 0.3333, 0.1818, 0.0, 0.1818, 0.0, 0.1818, 0.3333, 0.1818, 0.3333, 0.2727, 0.0, 0.2727, 0.0, 0.2727, 0.3333, 0.2727, 0.3333, 0.3636, 0.0, 0.3636, 0.0, 0.3636, 0.3333, 0.3636, 0.3333, 0.4545, 0.0, 0.4545, 0.0, 0.4545, 0.3333, 0.4545, 0.3333, 0.5455, 0.0, 0.5455, 0.0, 0.5455, 0.3333, 0.5455, 0.3333, 0.6364, 0.0, 0.6364, 0.0, 0.6364, 0.3333, 0.6364, 0.3333, 0.7273, 0.0, 0.7273, 0.0, 0.7273, 0.3333, 0.7273, 0.3333, 0.8182, 0.0, 0.8182, 0.0, 0.8182, 0.3333, 0.8182, 0.3333, 0.9091, 0.0, 0.9091, 0.6667, 0.09091, 1.0, 0.09091, 1.0, 0.1818, 0.6667, 0.1818, 0.6667, 0.1818, 1.0, 0.1818, 1.0, 0.2727, 0.6667, 0.2727, 0.6667, 0.2727, 1.0, 0.2727, 1.0, 0.3636, 0.6667, 0.3636, 0.6667, 0.3636, 1.0, 0.3636, 1.0, 0.4545, 0.6667, 0.4545, 0.6667, 0.4545, 1.0, 0.4545, 1.0, 0.5455, 0.6667, 0.5455, 0.6667, 0.5455, 1.0, 0.5455, 1.0, 0.6364, 0.6667, 0.6364, 0.6667, 0.6364, 1.0, 0.6364, 1.0, 0.7273, 0.6667, 0.7273, 0.6667, 0.7273, 1.0, 0.7273, 1.0, 0.8182, 0.6667, 0.8182, 0.6667, 0.8182, 1.0, 0.8182, 1.0, 0.9091, 0.6667, 0.9091])
me_road.materials.append(mat_road)
me_road.materials.append(mat_line)
me_road.use_remesh_fix_poles = True
me_road.use_remesh_preserve_attributes = False
me_road.use_mirror_vertex_groups = False
me_road.update()

# ---- objects
ob_fince = bpy.data.objects.new('Fince', me_fince)
ob_road = bpy.data.objects.new('Road', me_road)

# ---- transforms, parenting, visibility, modifiers, constraints
ob_fince.location = (0.0, 0.0, 0.0)
ob_fince.lock_rotations_4d = False
ob_fince.empty_display_type = 'ARROWS'
ob_fince.lineart.crease_threshold = 0.0
ob_road.location = (-2.143, 0.0, 0.0)
ob_road.lineart.crease_threshold = 0.0

# ---- collection membership
scene.collection.objects.link(ob_fince)
scene.collection.objects.link(ob_road)

# ---- scene / render settings (as saved in the file)
scene.frame_start = 1; scene.frame_end = 250; scene.frame_set(1)
scene.render.engine = 'BLENDER_EEVEE_NEXT'
scene.cycles.use_denoising = False
scene.cycles.samples = 128
scene.cycles.sampling_pattern = 'TABULATED_SOBOL'
scene.cycles.use_adaptive_sampling = False
scene.cycles.use_light_tree = False
scene.view_settings.view_transform = 'Filmic'
bpy.context.view_layer.update()

# ---- added for rendering (the .blend has no active camera and no usable light): camera, sun
cam_auto = bpy.data.cameras.new('AutoCamera')
cam_auto.lens = 50.0
cam_auto.sensor_width = 36.0
cam_auto.clip_end = 1000.0
ob_auto_camera = bpy.data.objects.new('AutoCamera', cam_auto)
scene.collection.objects.link(ob_auto_camera)
ob_auto_camera.location = (9.11201, -7.84522, 10.0326)
ob_auto_camera.rotation_euler = (1.09748, -7.21219e-08, 0.694738)
scene.camera = ob_auto_camera
light_auto_sun = bpy.data.lights.new('AutoSun', 'SUN')
light_auto_sun.energy = 3.0
light_auto_sun.angle = 0.0523599
ob_auto_sun = bpy.data.objects.new('AutoSun', light_auto_sun)
scene.collection.objects.link(ob_auto_sun)
ob_auto_sun.rotation_euler = (0.872665, 0.174533, 0.523599)
bpy.context.view_layer.update()
